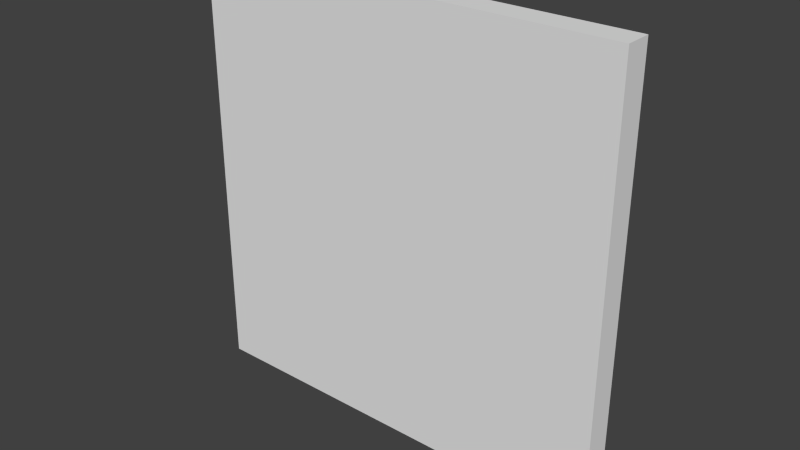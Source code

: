 # Source: painting16x16_2f.blend  (saved by Blender 2.76.0; exported with 4.5.12 LTS)
import bpy
from mathutils import Matrix  # noqa: F401  (used for matrix-valued properties, if any)

bpy.ops.wm.read_factory_settings(use_empty=True)
scene = bpy.context.scene
scene.name = 'Scene'

# ---- collections
col_collection_1 = bpy.data.collections.new('Collection 1'); scene.collection.children.link(col_collection_1)

# ---- world
world_world = bpy.data.worlds.new('World'); scene.world = world_world
world_world.color = (0.05088, 0.05088, 0.05088)
world_world.use_sun_shadow = False
world_world.sun_shadow_jitter_overblur = 0.0
world_world.cycles.sampling_method = 'MANUAL'
world_world.cycles.sample_map_resolution = 256

# ---- meshes
me_cube = bpy.data.meshes.new('Cube')
me_cube.from_pydata([(-1.0, -1.0, -1.0), (-1.0, -1.0, 1.0), (-1.0, 1.0, -1.0), (-1.0, 1.0, 1.0), (1.0, -1.0, -1.0), (1.0, -1.0, 1.0), (1.0, 1.0, -1.0), (1.0, 1.0, 1.0)], [], [(1, 3, 2, 0), (3, 7, 6, 2), (7, 5, 4, 6), (5, 1, 0, 4), (0, 2, 6, 4), (5, 7, 3, 1)])
_uv = me_cube.uv_layers.new(name='UVMap')
_uv.uv.foreach_set('vector', [0.75, 0.9375, 0.7539, 0.9375, 0.7539, 1.0, 0.75, 1.0, 0.125, 1.0, 0.0625, 1.0, 0.0625, 0.9375, 0.125, 0.9375, 0.75, 0.9375, 0.7539, 0.9375, 0.7539, 1.0, 0.75, 1.0, 0.8125, 0.9922, 0.75, 0.9922, 0.75, 0.9297, 0.8125, 0.9297, 0.75, 0.9375, 0.7539, 0.9375, 0.7539, 1.0, 0.75, 1.0, 0.75, 0.9375, 0.7539, 0.9375, 0.7539, 1.0, 0.75, 1.0])
me_cube.use_remesh_preserve_volume = False
me_cube.use_remesh_preserve_attributes = False
me_cube.use_mirror_vertex_groups = False
me_cube.update()

# ---- objects
ob_cube = bpy.data.objects.new('Cube', me_cube)

# ---- transforms, parenting, visibility, modifiers, constraints
ob_cube.location = (0.0, -0.4639, 0.0)
ob_cube.scale = (0.4977, 0.03111, 0.4977)
ob_cube.lineart.crease_threshold = 0.0

# ---- collection membership
col_collection_1.objects.link(ob_cube)

# ---- scene / render settings (as saved in the file)
scene.frame_start = 1; scene.frame_end = 250; scene.frame_set(0)
scene.render.engine = 'BLENDER_EEVEE_NEXT'
scene.render.resolution_percentage = 50
scene.render.dither_intensity = 0.0
scene.render.film_transparent = True
scene.cycles.use_denoising = False
scene.cycles.samples = 10
scene.cycles.sampling_pattern = 'TABULATED_SOBOL'
scene.cycles.light_sampling_threshold = 0.0
scene.cycles.use_adaptive_sampling = False
scene.cycles.use_light_tree = False
scene.cycles.blur_glossy = 0.0
scene.cycles.pixel_filter_type = 'GAUSSIAN'
scene.cycles.sample_clamp_indirect = 0.0
scene.view_settings.view_transform = 'Standard'
bpy.context.view_layer.update()

# ---- added for rendering (the .blend has no active camera and no usable light): camera, sun
cam_auto = bpy.data.cameras.new('AutoCamera')
cam_auto.lens = 50.0
cam_auto.sensor_width = 36.0
cam_auto.clip_end = 1000.0
ob_auto_camera = bpy.data.objects.new('AutoCamera', cam_auto)
scene.collection.objects.link(ob_auto_camera)
ob_auto_camera.location = (1.30375, -2.02837, 1.043)
ob_auto_camera.rotation_euler = (1.09748, -7.21219e-08, 0.694738)
scene.camera = ob_auto_camera
light_auto_sun = bpy.data.lights.new('AutoSun', 'SUN')
light_auto_sun.energy = 3.0
light_auto_sun.angle = 0.0523599
ob_auto_sun = bpy.data.objects.new('AutoSun', light_auto_sun)
scene.collection.objects.link(ob_auto_sun)
ob_auto_sun.rotation_euler = (0.872665, 0.174533, 0.523599)
bpy.context.view_layer.update()
